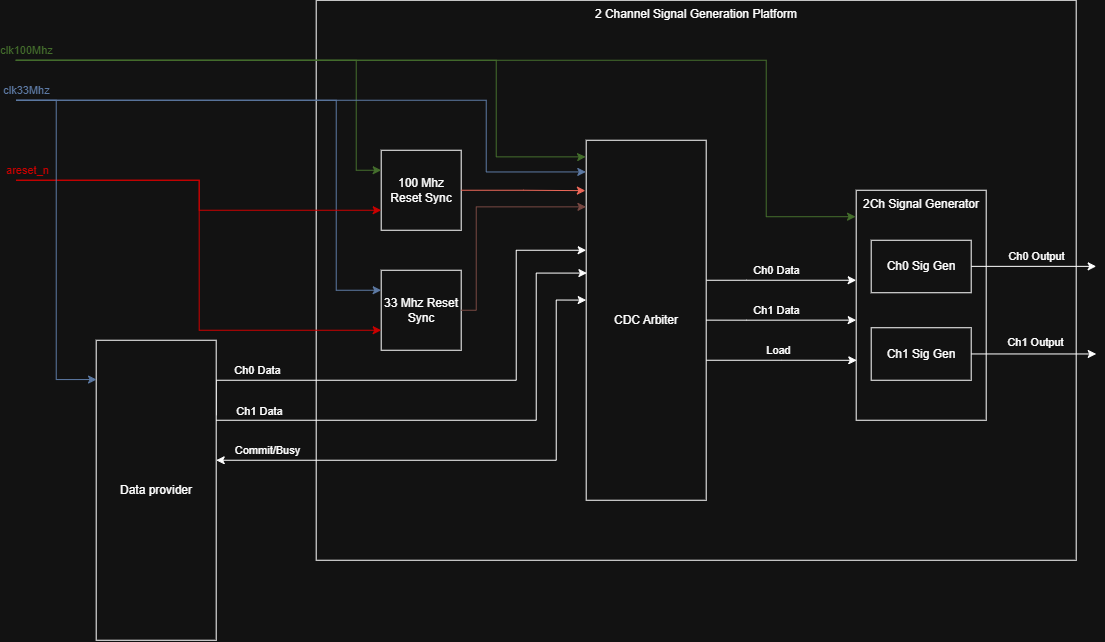

The diagram above was exported from draw.io. Its source (the exported page's mxGraphModel, read from the mxfile embedded in the PNG):
<mxGraphModel dx="1417" dy="788" grid="1" gridSize="10" guides="1" tooltips="1" connect="1" arrows="1" fold="1" page="1" pageScale="1" pageWidth="827" pageHeight="1169" math="0" shadow="0">
  <root>
    <mxCell id="0" />
    <mxCell id="1" parent="0" />
    <mxCell id="W8DxH2b62k3MBkYNMvwX-20" edge="1" parent="1" style="edgeStyle=orthogonalEdgeStyle;rounded=0;orthogonalLoop=1;jettySize=auto;html=1;entryX=0.008;entryY=0.218;entryDx=0;entryDy=0;entryPerimeter=0;fillColor=#fad9d5;strokeColor=light-dark(#AE4132,#EC6859);" target="t6NYs9RSJS8CvdlgbSEi-9">
      <mxGeometry relative="1" as="geometry">
        <Array as="points">
          <mxPoint x="550" y="249.81" />
          <mxPoint x="550" y="160.01" />
          <mxPoint x="770" y="160.01" />
          <mxPoint x="770" y="300.01" />
          <mxPoint x="870" y="300.01" />
        </Array>
        <mxPoint x="485" y="249.82999999999998" as="sourcePoint" />
        <mxPoint x="580" y="149.90697674418604" as="targetPoint" />
      </mxGeometry>
    </mxCell>
    <mxCell id="W8DxH2b62k3MBkYNMvwX-6" parent="1" style="rounded=0;whiteSpace=wrap;html=1;verticalAlign=top;" value="2 Channel Signal Generation Platform" vertex="1">
      <mxGeometry height="560" width="760" x="340" y="60" as="geometry" />
    </mxCell>
    <mxCell id="W8DxH2b62k3MBkYNMvwX-23" edge="1" parent="1" source="t6NYs9RSJS8CvdlgbSEi-1" style="edgeStyle=orthogonalEdgeStyle;rounded=0;orthogonalLoop=1;jettySize=auto;html=1;exitX=1;exitY=0.25;exitDx=0;exitDy=0;" target="t6NYs9RSJS8CvdlgbSEi-8">
      <mxGeometry relative="1" as="geometry">
        <Array as="points">
          <mxPoint x="240" y="440" />
          <mxPoint x="540" y="440" />
          <mxPoint x="540" y="310" />
        </Array>
      </mxGeometry>
    </mxCell>
    <mxCell id="W8DxH2b62k3MBkYNMvwX-25" connectable="0" parent="W8DxH2b62k3MBkYNMvwX-23" style="edgeLabel;html=1;align=center;verticalAlign=middle;resizable=0;points=[];" value="Ch0 Data" vertex="1">
      <mxGeometry relative="1" x="-0.8303" as="geometry">
        <mxPoint x="30" y="-10" as="offset" />
      </mxGeometry>
    </mxCell>
    <mxCell id="t6NYs9RSJS8CvdlgbSEi-1" parent="1" style="rounded=0;whiteSpace=wrap;html=1;" value="Data provider" vertex="1">
      <mxGeometry height="300" width="120" x="120" y="400" as="geometry" />
    </mxCell>
    <mxCell id="t6NYs9RSJS8CvdlgbSEi-2" parent="1" style="whiteSpace=wrap;html=1;aspect=fixed;" value="100 Mhz Reset Sync" vertex="1">
      <mxGeometry height="80" width="80" x="405" y="210" as="geometry" />
    </mxCell>
    <mxCell id="t6NYs9RSJS8CvdlgbSEi-3" parent="1" style="whiteSpace=wrap;html=1;aspect=fixed;" value="33 Mhz Reset Sync" vertex="1">
      <mxGeometry height="80" width="80" x="405" y="330" as="geometry" />
    </mxCell>
    <mxCell id="W8DxH2b62k3MBkYNMvwX-33" edge="1" parent="1" style="edgeStyle=orthogonalEdgeStyle;rounded=0;orthogonalLoop=1;jettySize=auto;html=1;entryX=-0.001;entryY=0.539;entryDx=0;entryDy=0;exitX=0.994;exitY=0.528;exitDx=0;exitDy=0;exitPerimeter=0;entryPerimeter=0;">
      <mxGeometry relative="1" as="geometry">
        <Array as="points">
          <mxPoint x="805.72" y="420.02000000000004" />
        </Array>
        <mxPoint x="730" y="420.00000000000006" as="sourcePoint" />
        <mxPoint x="880.5999999999999" y="420.06" as="targetPoint" />
      </mxGeometry>
    </mxCell>
    <mxCell id="W8DxH2b62k3MBkYNMvwX-37" connectable="0" parent="W8DxH2b62k3MBkYNMvwX-33" style="edgeLabel;html=1;align=center;verticalAlign=middle;resizable=0;points=[];" value="Load" vertex="1">
      <mxGeometry relative="1" x="-0.0431" as="geometry">
        <mxPoint y="-10" as="offset" />
      </mxGeometry>
    </mxCell>
    <mxCell id="t6NYs9RSJS8CvdlgbSEi-8" parent="1" style="rounded=0;whiteSpace=wrap;html=1;" value="CDC Arbiter" vertex="1">
      <mxGeometry height="360" width="120" x="610" y="200" as="geometry" />
    </mxCell>
    <mxCell id="t6NYs9RSJS8CvdlgbSEi-9" parent="1" style="rounded=0;whiteSpace=wrap;html=1;verticalAlign=top;" value="2Ch Signal Generator" vertex="1">
      <mxGeometry height="230" width="130" x="880" y="250" as="geometry" />
    </mxCell>
    <mxCell id="t6NYs9RSJS8CvdlgbSEi-24" edge="1" parent="1" style="endArrow=classic;html=1;rounded=0;fillColor=#d5e8d4;strokeColor=#82b366;edgeStyle=orthogonalEdgeStyle;entryX=0;entryY=0.25;entryDx=0;entryDy=0;" target="t6NYs9RSJS8CvdlgbSEi-2" value="">
      <mxGeometry height="50" relative="1" width="50" as="geometry">
        <Array as="points">
          <mxPoint x="380.01" y="120" />
          <mxPoint x="380.01" y="230" />
        </Array>
        <mxPoint x="39.19" y="120.01" as="sourcePoint" />
        <mxPoint x="400" y="230" as="targetPoint" />
      </mxGeometry>
    </mxCell>
    <mxCell id="W8DxH2b62k3MBkYNMvwX-4" edge="1" parent="1" style="endArrow=classic;html=1;rounded=0;fillColor=#dae8fc;strokeColor=#6c8ebf;edgeStyle=orthogonalEdgeStyle;entryX=0;entryY=0.25;entryDx=0;entryDy=0;" target="t6NYs9RSJS8CvdlgbSEi-3" value="">
      <mxGeometry height="50" relative="1" width="50" as="geometry">
        <Array as="points">
          <mxPoint x="360.01" y="160" />
          <mxPoint x="360.01" y="350" />
        </Array>
        <mxPoint x="40" y="160" as="sourcePoint" />
        <mxPoint x="390" y="350" as="targetPoint" />
      </mxGeometry>
    </mxCell>
    <mxCell id="W8DxH2b62k3MBkYNMvwX-2" edge="1" parent="1" style="endArrow=classic;html=1;rounded=0;fillColor=#fad9d5;strokeColor=light-dark(#AE4132,#CC0000);entryX=0;entryY=0.75;entryDx=0;entryDy=0;edgeStyle=orthogonalEdgeStyle;" target="t6NYs9RSJS8CvdlgbSEi-2" value="">
      <mxGeometry height="50" relative="1" width="50" as="geometry">
        <mxPoint x="39.99999999999999" y="240" as="sourcePoint" />
        <mxPoint x="290" y="240" as="targetPoint" />
      </mxGeometry>
    </mxCell>
    <mxCell id="W8DxH2b62k3MBkYNMvwX-7" edge="1" parent="1" style="endArrow=classic;html=1;rounded=0;fillColor=#f8cecc;strokeColor=light-dark(#B85450,#CC0000);edgeStyle=orthogonalEdgeStyle;entryX=0;entryY=0.75;entryDx=0;entryDy=0;" target="t6NYs9RSJS8CvdlgbSEi-3" value="">
      <mxGeometry height="50" relative="1" width="50" as="geometry">
        <mxPoint x="40" y="240" as="sourcePoint" />
        <mxPoint x="180" y="265" as="targetPoint" />
      </mxGeometry>
    </mxCell>
    <mxCell id="W8DxH2b62k3MBkYNMvwX-46" connectable="0" parent="W8DxH2b62k3MBkYNMvwX-7" style="edgeLabel;html=1;align=center;verticalAlign=middle;resizable=0;points=[];fontColor=light-dark(#000000,#CC0000);" value="areset_n" vertex="1">
      <mxGeometry relative="1" x="-0.9359" y="1" as="geometry">
        <mxPoint x="-6" y="-9" as="offset" />
      </mxGeometry>
    </mxCell>
    <mxCell id="W8DxH2b62k3MBkYNMvwX-13" edge="1" parent="1" style="endArrow=classic;html=1;rounded=0;fillColor=#d5e8d4;strokeColor=#82b366;edgeStyle=orthogonalEdgeStyle;entryX=-0.005;entryY=0.046;entryDx=0;entryDy=0;entryPerimeter=0;" target="t6NYs9RSJS8CvdlgbSEi-8" value="">
      <mxGeometry height="50" relative="1" width="50" as="geometry">
        <Array as="points">
          <mxPoint x="520.01" y="120" />
          <mxPoint x="520.01" y="216.63" />
          <mxPoint x="607.7" y="216.63" />
        </Array>
        <mxPoint x="40" y="120" as="sourcePoint" />
        <mxPoint x="590.0000000000002" y="216.56000000000006" as="targetPoint" />
      </mxGeometry>
    </mxCell>
    <mxCell id="W8DxH2b62k3MBkYNMvwX-15" edge="1" parent="1" style="endArrow=classic;html=1;rounded=0;fillColor=#dae8fc;strokeColor=#6c8ebf;entryX=-0.003;entryY=0.088;entryDx=0;entryDy=0;edgeStyle=orthogonalEdgeStyle;entryPerimeter=0;" target="t6NYs9RSJS8CvdlgbSEi-8" value="">
      <mxGeometry height="50" relative="1" width="50" as="geometry">
        <Array as="points">
          <mxPoint x="510.01" y="160" />
          <mxPoint x="510.01" y="231.71" />
        </Array>
        <mxPoint x="40" y="160" as="sourcePoint" />
        <mxPoint x="589.9999999999999" y="298.28" as="targetPoint" />
      </mxGeometry>
    </mxCell>
    <mxCell id="W8DxH2b62k3MBkYNMvwX-16" edge="1" parent="1" style="endArrow=classic;html=1;rounded=0;fillColor=#dae8fc;strokeColor=#6c8ebf;edgeStyle=orthogonalEdgeStyle;entryX=0.003;entryY=0.131;entryDx=0;entryDy=0;entryPerimeter=0;" target="t6NYs9RSJS8CvdlgbSEi-1" value="">
      <mxGeometry height="50" relative="1" width="50" as="geometry">
        <Array as="points">
          <mxPoint x="80" y="160" />
          <mxPoint x="80" y="439.32" />
        </Array>
        <mxPoint x="40" y="160" as="sourcePoint" />
        <mxPoint x="80" y="452" as="targetPoint" />
      </mxGeometry>
    </mxCell>
    <mxCell id="W8DxH2b62k3MBkYNMvwX-45" connectable="0" parent="W8DxH2b62k3MBkYNMvwX-16" style="edgeLabel;html=1;align=center;verticalAlign=middle;resizable=0;points=[];strokeColor=light-dark(transparent,#5C79A3);fontColor=light-dark(#000000,#5C79A3);" value="clk33Mhz" vertex="1">
      <mxGeometry relative="1" x="-0.8557" as="geometry">
        <mxPoint x="-16" y="-10" as="offset" />
      </mxGeometry>
    </mxCell>
    <mxCell id="W8DxH2b62k3MBkYNMvwX-18" edge="1" parent="1" source="t6NYs9RSJS8CvdlgbSEi-3" style="edgeStyle=orthogonalEdgeStyle;rounded=0;orthogonalLoop=1;jettySize=auto;html=1;entryX=-0.002;entryY=0.185;entryDx=0;entryDy=0;entryPerimeter=0;fillColor=#fad9d5;strokeColor=light-dark(#AE4132,#784842);exitX=1;exitY=0.5;exitDx=0;exitDy=0;" target="t6NYs9RSJS8CvdlgbSEi-8">
      <mxGeometry relative="1" as="geometry">
        <Array as="points">
          <mxPoint x="500.01" y="370" />
          <mxPoint x="500.01" y="266.6" />
        </Array>
        <mxPoint x="470" y="350.44" as="sourcePoint" />
        <mxPoint x="596.3199999999999" y="349.99999999999994" as="targetPoint" />
      </mxGeometry>
    </mxCell>
    <mxCell id="W8DxH2b62k3MBkYNMvwX-19" edge="1" parent="1" source="t6NYs9RSJS8CvdlgbSEi-2" style="edgeStyle=orthogonalEdgeStyle;rounded=0;orthogonalLoop=1;jettySize=auto;html=1;entryX=-0.007;entryY=0.14;entryDx=0;entryDy=0;entryPerimeter=0;fillColor=#fad9d5;strokeColor=light-dark(#AE4132,#EC6859);" target="t6NYs9RSJS8CvdlgbSEi-8">
      <mxGeometry relative="1" as="geometry" />
    </mxCell>
    <mxCell id="W8DxH2b62k3MBkYNMvwX-22" edge="1" parent="1" style="endArrow=classic;html=1;rounded=0;fillColor=#d5e8d4;strokeColor=#82b366;edgeStyle=orthogonalEdgeStyle;entryX=-0.005;entryY=0.115;entryDx=0;entryDy=0;entryPerimeter=0;" target="t6NYs9RSJS8CvdlgbSEi-9" value="">
      <mxGeometry height="50" relative="1" width="50" as="geometry">
        <Array as="points">
          <mxPoint x="790" y="120" />
          <mxPoint x="790" y="276.52" />
        </Array>
        <mxPoint x="40" y="120" as="sourcePoint" />
        <mxPoint x="620" y="170" as="targetPoint" />
      </mxGeometry>
    </mxCell>
    <mxCell id="W8DxH2b62k3MBkYNMvwX-44" connectable="0" parent="W8DxH2b62k3MBkYNMvwX-22" style="edgeLabel;html=1;align=center;verticalAlign=middle;resizable=0;points=[];fontColor=light-dark(#000000,#446E2C);" value="clk100Mhz" vertex="1">
      <mxGeometry relative="1" x="-0.9468" y="-1" as="geometry">
        <mxPoint x="-16" y="-11" as="offset" />
      </mxGeometry>
    </mxCell>
    <mxCell id="W8DxH2b62k3MBkYNMvwX-24" edge="1" parent="1" source="t6NYs9RSJS8CvdlgbSEi-1" style="edgeStyle=orthogonalEdgeStyle;rounded=0;orthogonalLoop=1;jettySize=auto;html=1;entryX=0.006;entryY=0.369;entryDx=0;entryDy=0;entryPerimeter=0;" target="t6NYs9RSJS8CvdlgbSEi-8">
      <mxGeometry relative="1" as="geometry">
        <Array as="points">
          <mxPoint x="560" y="480" />
          <mxPoint x="560" y="332.8" />
        </Array>
      </mxGeometry>
    </mxCell>
    <mxCell id="W8DxH2b62k3MBkYNMvwX-26" connectable="0" parent="1" style="edgeLabel;html=1;align=center;verticalAlign=middle;resizable=0;points=[];" value="Ch1 Data" vertex="1">
      <mxGeometry x="270" y="470" as="geometry">
        <mxPoint x="13" y="1" as="offset" />
      </mxGeometry>
    </mxCell>
    <mxCell id="W8DxH2b62k3MBkYNMvwX-27" edge="1" parent="1" source="t6NYs9RSJS8CvdlgbSEi-1" style="edgeStyle=orthogonalEdgeStyle;rounded=0;orthogonalLoop=1;jettySize=auto;html=1;entryX=0;entryY=0.444;entryDx=0;entryDy=0;entryPerimeter=0;startArrow=classic;startFill=1;" target="t6NYs9RSJS8CvdlgbSEi-8">
      <mxGeometry relative="1" as="geometry">
        <Array as="points">
          <mxPoint x="580" y="520" />
          <mxPoint x="580" y="359.8" />
        </Array>
      </mxGeometry>
    </mxCell>
    <mxCell id="W8DxH2b62k3MBkYNMvwX-28" connectable="0" parent="W8DxH2b62k3MBkYNMvwX-27" style="edgeLabel;html=1;align=center;verticalAlign=middle;resizable=0;points=[];" value="Commit/Busy" vertex="1">
      <mxGeometry relative="1" x="-0.3768" y="1" as="geometry">
        <mxPoint x="-115" y="-9" as="offset" />
      </mxGeometry>
    </mxCell>
    <mxCell id="W8DxH2b62k3MBkYNMvwX-29" edge="1" parent="1" style="edgeStyle=orthogonalEdgeStyle;rounded=0;orthogonalLoop=1;jettySize=auto;html=1;entryX=-0.003;entryY=0.322;entryDx=0;entryDy=0;entryPerimeter=0;">
      <mxGeometry relative="1" as="geometry">
        <Array as="points">
          <mxPoint x="770.36" y="340" />
          <mxPoint x="770.36" y="340" />
        </Array>
        <mxPoint x="730.36" y="340.0058064516129" as="sourcePoint" />
        <mxPoint x="879.9999999999999" y="340" as="targetPoint" />
      </mxGeometry>
    </mxCell>
    <mxCell id="W8DxH2b62k3MBkYNMvwX-34" connectable="0" parent="W8DxH2b62k3MBkYNMvwX-29" style="edgeLabel;html=1;align=center;verticalAlign=middle;resizable=0;points=[];" value="Ch0 Data" vertex="1">
      <mxGeometry relative="1" x="-0.1052" y="-1" as="geometry">
        <mxPoint x="3" y="-11" as="offset" />
      </mxGeometry>
    </mxCell>
    <mxCell id="W8DxH2b62k3MBkYNMvwX-30" edge="1" parent="1" style="edgeStyle=orthogonalEdgeStyle;rounded=0;orthogonalLoop=1;jettySize=auto;html=1;entryX=-0.003;entryY=0.322;entryDx=0;entryDy=0;entryPerimeter=0;">
      <mxGeometry relative="1" as="geometry">
        <Array as="points">
          <mxPoint x="770" y="379.62" />
          <mxPoint x="770" y="379.62" />
        </Array>
        <mxPoint x="730" y="379.9" as="sourcePoint" />
        <mxPoint x="880" y="379.9" as="targetPoint" />
      </mxGeometry>
    </mxCell>
    <mxCell id="W8DxH2b62k3MBkYNMvwX-36" connectable="0" parent="W8DxH2b62k3MBkYNMvwX-30" style="edgeLabel;html=1;align=center;verticalAlign=middle;resizable=0;points=[];" value="Ch1 Data" vertex="1">
      <mxGeometry relative="1" x="-0.0611" as="geometry">
        <mxPoint y="-10" as="offset" />
      </mxGeometry>
    </mxCell>
    <mxCell id="W8DxH2b62k3MBkYNMvwX-40" edge="1" parent="1" style="edgeStyle=orthogonalEdgeStyle;rounded=0;orthogonalLoop=1;jettySize=auto;html=1;">
      <mxGeometry relative="1" as="geometry">
        <mxPoint x="995" y="326.11" as="sourcePoint" />
        <mxPoint x="1120" y="326.11" as="targetPoint" />
      </mxGeometry>
    </mxCell>
    <mxCell id="W8DxH2b62k3MBkYNMvwX-42" connectable="0" parent="W8DxH2b62k3MBkYNMvwX-40" style="edgeLabel;html=1;align=center;verticalAlign=middle;resizable=0;points=[];" value="Ch0 Output" vertex="1">
      <mxGeometry relative="1" x="0.0666" as="geometry">
        <mxPoint x="-2" y="-10" as="offset" />
      </mxGeometry>
    </mxCell>
    <mxCell id="W8DxH2b62k3MBkYNMvwX-38" parent="1" style="rounded=0;whiteSpace=wrap;html=1;" value="Ch0 Sig Gen" vertex="1">
      <mxGeometry height="52.5" width="100" x="895" y="300" as="geometry" />
    </mxCell>
    <mxCell id="W8DxH2b62k3MBkYNMvwX-41" edge="1" parent="1" style="edgeStyle=orthogonalEdgeStyle;rounded=0;orthogonalLoop=1;jettySize=auto;html=1;">
      <mxGeometry relative="1" as="geometry">
        <Array as="points">
          <mxPoint x="1120.01" y="413.7" />
        </Array>
        <mxPoint x="995" y="413.70418994413404" as="sourcePoint" />
        <mxPoint x="1120" y="413.68" as="targetPoint" />
      </mxGeometry>
    </mxCell>
    <mxCell id="W8DxH2b62k3MBkYNMvwX-43" connectable="0" parent="W8DxH2b62k3MBkYNMvwX-41" style="edgeLabel;html=1;align=center;verticalAlign=middle;resizable=0;points=[];" value="Ch1 Output" vertex="1">
      <mxGeometry relative="1" x="-0.0137" as="geometry">
        <mxPoint x="3" y="-12" as="offset" />
      </mxGeometry>
    </mxCell>
    <mxCell id="W8DxH2b62k3MBkYNMvwX-39" parent="1" style="rounded=0;whiteSpace=wrap;html=1;" value="Ch1 Sig Gen" vertex="1">
      <mxGeometry height="52.5" width="100" x="895" y="387.5" as="geometry" />
    </mxCell>
  </root>
</mxGraphModel>